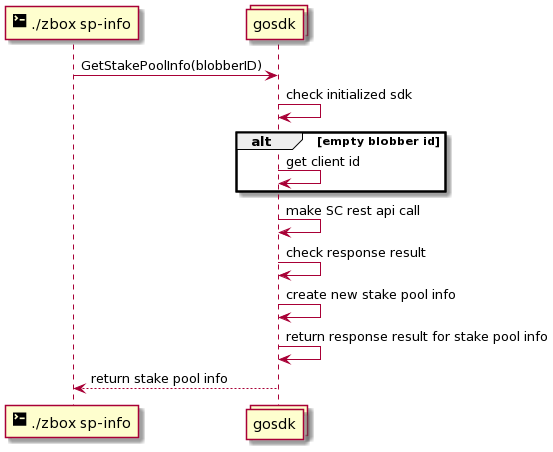

The diagram above was rendered by PlantUML. Its source (embedded in the PNG):
@startuml
participant "<size:20><&terminal></size> ./zbox sp-info" as cli
collections gosdk

cli -> gosdk: GetStakePoolInfo(blobberID)

gosdk -> gosdk: check initialized sdk
alt empty blobber id
gosdk -> gosdk: get client id
end
gosdk -> gosdk: make SC rest api call
gosdk -> gosdk: check response result 
gosdk -> gosdk: create new stake pool info
gosdk -> gosdk: return response result for stake pool info
gosdk --> cli: return stake pool info
@enduml